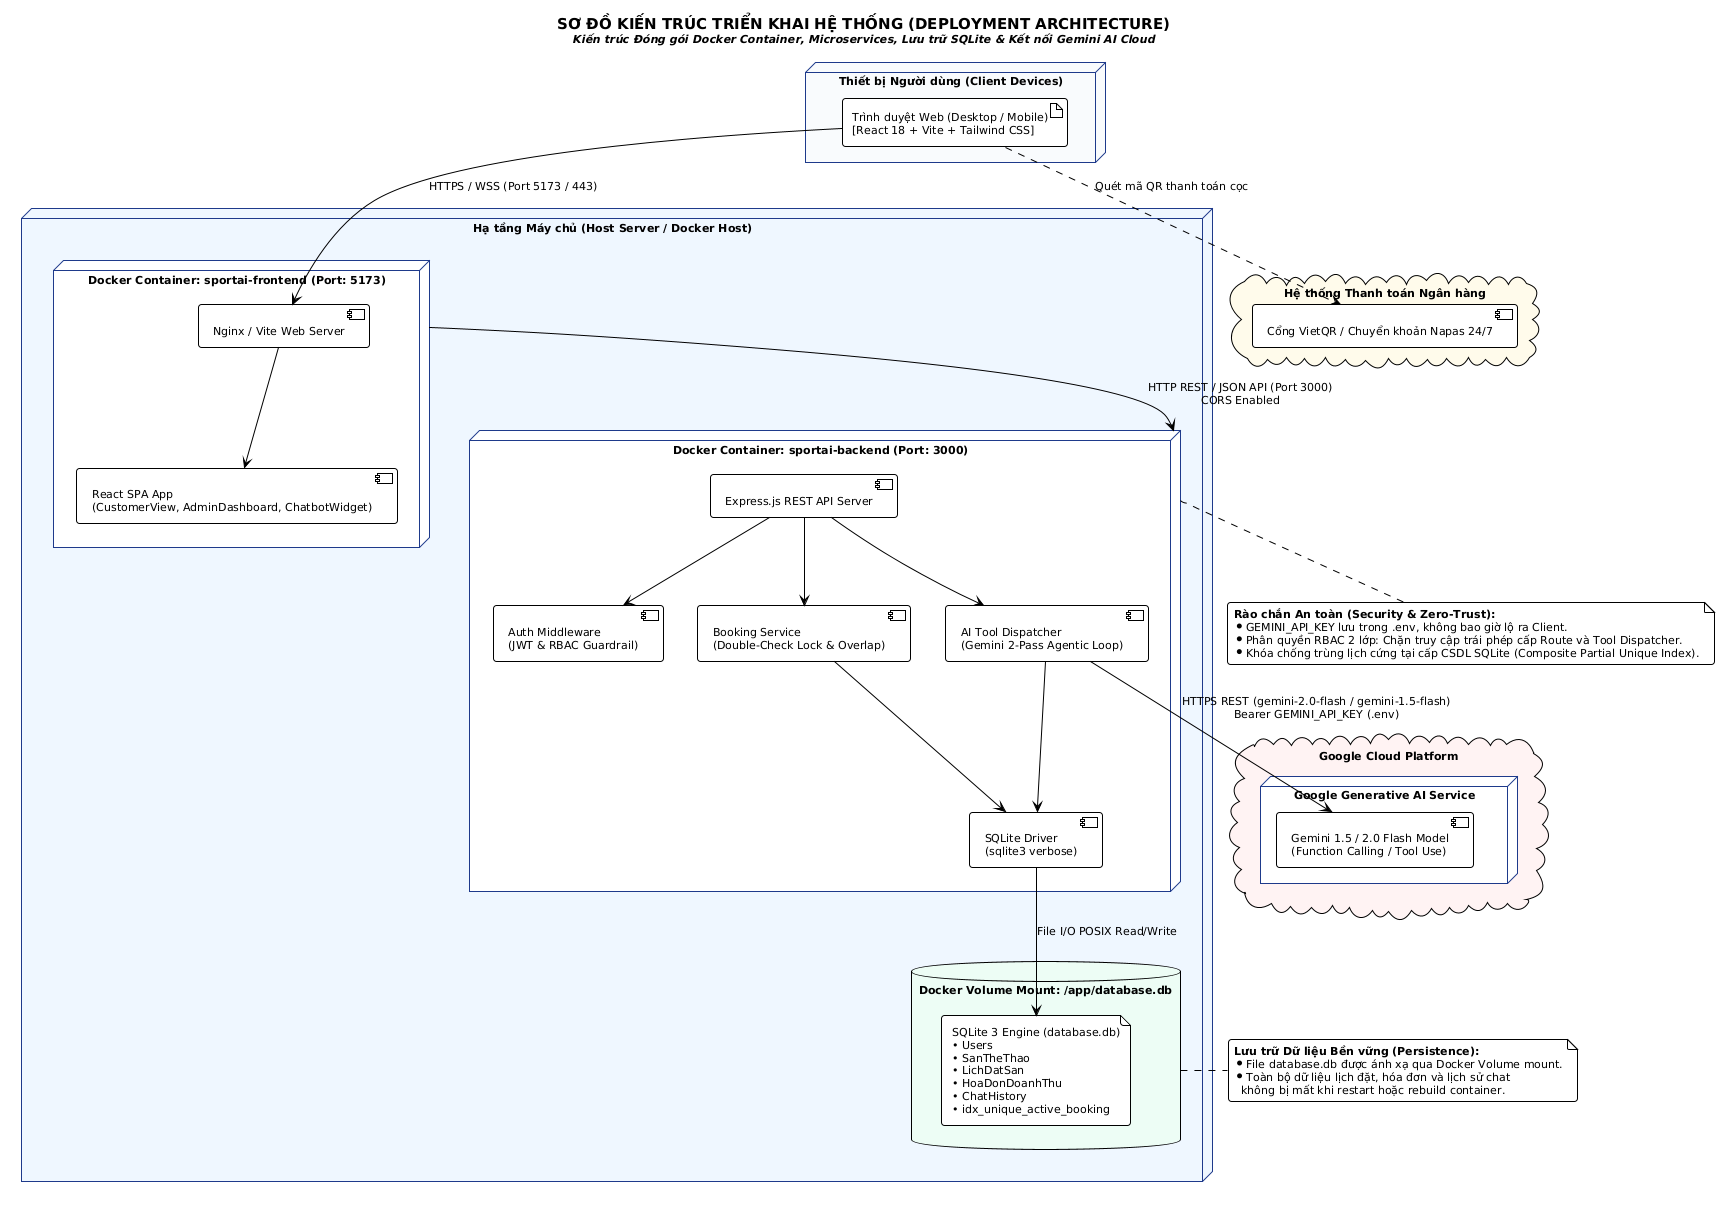

The diagram above was rendered by PlantUML. Its source (embedded in the PNG):
@startuml
!theme plain
skinparam roundcorner 6
skinparam shadowing false
!option handwritten false
skinparam defaultFontName "Segoe UI", Arial, sans-serif
skinparam defaultFontSize 11

skinparam node {
    BackgroundColor #FFFFFF
    BorderColor #1E3A8A
}

title <size:15><b>SƠ ĐỒ KIẾN TRÚC TRIỂN KHAI HỆ THỐNG (DEPLOYMENT ARCHITECTURE)</b></size>\n<size:11><i>Kiến trúc Đóng gói Docker Container, Microservices, Lưu trữ SQLite & Kết nối Gemini AI Cloud</i></size>

node "Thiết bị Người dùng (Client Devices)" as Clients #F8FAFC {
    artifact "Trình duyệt Web (Desktop / Mobile)\n[React 18 + Vite + Tailwind CSS]" as Browser
}

node "Hạ tầng Máy chủ (Host Server / Docker Host)" as DockerHost #EFF6FF {
    
    node "Docker Container: sportai-frontend (Port: 5173)" as FrontendContainer #FFFFFF {
        component "Nginx / Vite Web Server" as WebServer
        component "React SPA App\n(CustomerView, AdminDashboard, ChatbotWidget)" as ClientApp
        WebServer --> ClientApp
    }

    node "Docker Container: sportai-backend (Port: 3000)" as BackendContainer #FFFFFF {
        component "Express.js REST API Server" as APIServer
        component "Auth Middleware\n(JWT & RBAC Guardrail)" as AuthMW
        component "Booking Service\n(Double-Check Lock & Overlap)" as BookingEngine
        component "AI Tool Dispatcher\n(Gemini 2-Pass Agentic Loop)" as AIDispatcher
        component "SQLite Driver\n(sqlite3 verbose)" as SQLiteDriver

        APIServer --> AuthMW
        APIServer --> BookingEngine
        APIServer --> AIDispatcher
        BookingEngine --> SQLiteDriver
        AIDispatcher --> SQLiteDriver
    }

    database "Docker Volume Mount: /app/database.db" as DBStorage #ECFDF5 {
        file "SQLite 3 Engine (database.db)\n• Users\n• SanTheThao\n• LichDatSan\n• HoaDonDoanhThu\n• ChatHistory\n• idx_unique_active_booking" as SQLiteFile
    }

    FrontendContainer --> BackendContainer : HTTP REST / JSON API (Port 3000)\nCORS Enabled
    SQLiteDriver --> SQLiteFile : File I/O POSIX Read/Write
}

cloud "Google Cloud Platform" as CloudAI #FEF2F2 {
    node "Google Generative AI Service" as GeminiAPI {
        component "Gemini 1.5 / 2.0 Flash Model\n(Function Calling / Tool Use)" as GeminiModel
    }
}

cloud "Hệ thống Thanh toán Ngân hàng" as PaymentCloud #FFFBEB {
    component "Cổng VietQR / Chuyển khoản Napas 24/7" as VietQR
}

Browser --> WebServer : HTTPS / WSS (Port 5173 / 443)
Browser ..> VietQR : Quét mã QR thanh toán cọc
AIDispatcher --> GeminiModel : HTTPS REST (gemini-2.0-flash / gemini-1.5-flash)\nBearer GEMINI_API_KEY (.env)

note right of DBStorage
  <b>Lưu trữ Dữ liệu Bền vững (Persistence):</b>
  * File database.db được ánh xạ qua Docker Volume mount.
  * Toàn bộ dữ liệu lịch đặt, hóa đơn và lịch sử chat
    không bị mất khi restart hoặc rebuild container.
end note

note bottom of BackendContainer
  <b>Rào chắn An toàn (Security & Zero-Trust):</b>
  * GEMINI_API_KEY lưu trong .env, không bao giờ lộ ra Client.
  * Phân quyền RBAC 2 lớp: Chặn truy cập trái phép cấp Route và Tool Dispatcher.
  * Khóa chống trùng lịch cứng tại cấp CSDL SQLite (Composite Partial Unique Index).
end note
@enduml